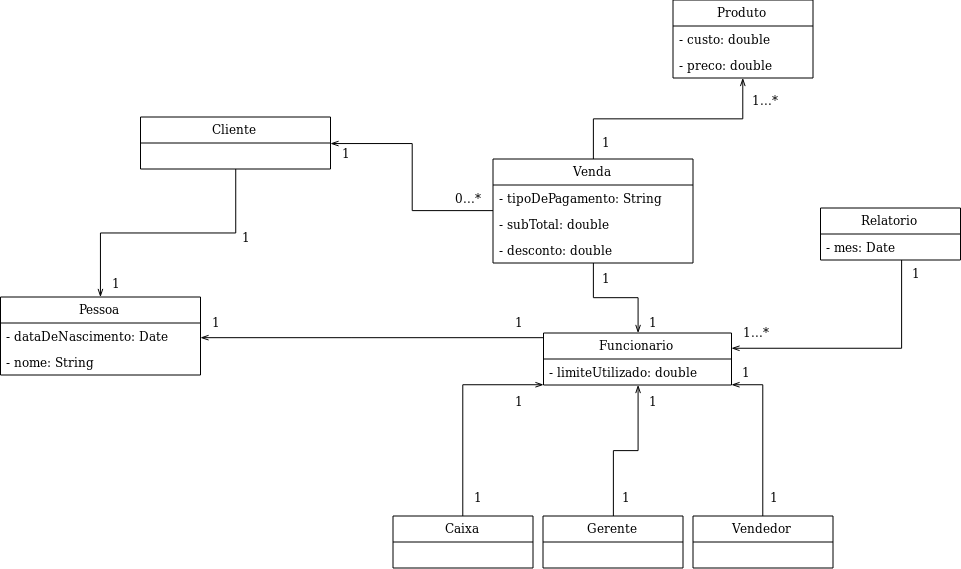

The diagram above was exported from draw.io. Its source (the exported page's mxGraphModel, read from the mxfile embedded in the PNG):
<mxGraphModel dx="1673" dy="858" grid="1" gridSize="10" guides="1" tooltips="1" connect="1" arrows="1" fold="1" page="1" pageScale="1" pageWidth="1000" pageHeight="700" math="0" shadow="0">
  <root>
    <mxCell id="0" />
    <mxCell id="1" parent="0" />
    <mxCell id="Et0RE3fQInxAyhyVzSnv-1" value="Produto" style="swimlane;fontStyle=0;childLayout=stackLayout;horizontal=1;startSize=26;fillColor=none;horizontalStack=0;resizeParent=1;resizeParentMax=0;resizeLast=0;collapsible=1;marginBottom=0;" vertex="1" parent="1">
      <mxGeometry x="692.5" y="65.5" width="140" height="78" as="geometry" />
    </mxCell>
    <mxCell id="Et0RE3fQInxAyhyVzSnv-2" value="- custo: double" style="text;strokeColor=none;fillColor=none;align=left;verticalAlign=top;spacingLeft=4;spacingRight=4;overflow=hidden;rotatable=0;points=[[0,0.5],[1,0.5]];portConstraint=eastwest;" vertex="1" parent="Et0RE3fQInxAyhyVzSnv-1">
      <mxGeometry y="26" width="140" height="26" as="geometry" />
    </mxCell>
    <mxCell id="Et0RE3fQInxAyhyVzSnv-3" value="- preco: double" style="text;strokeColor=none;fillColor=none;align=left;verticalAlign=top;spacingLeft=4;spacingRight=4;overflow=hidden;rotatable=0;points=[[0,0.5],[1,0.5]];portConstraint=eastwest;" vertex="1" parent="Et0RE3fQInxAyhyVzSnv-1">
      <mxGeometry y="52" width="140" height="26" as="geometry" />
    </mxCell>
    <mxCell id="Et0RE3fQInxAyhyVzSnv-37" style="edgeStyle=orthogonalEdgeStyle;rounded=0;orthogonalLoop=1;jettySize=auto;html=1;endArrow=openThin;endFill=0;" edge="1" parent="1" source="Et0RE3fQInxAyhyVzSnv-5" target="Et0RE3fQInxAyhyVzSnv-1">
      <mxGeometry relative="1" as="geometry" />
    </mxCell>
    <mxCell id="Et0RE3fQInxAyhyVzSnv-59" style="edgeStyle=orthogonalEdgeStyle;rounded=0;orthogonalLoop=1;jettySize=auto;html=1;endArrow=openThin;endFill=0;" edge="1" parent="1" source="Et0RE3fQInxAyhyVzSnv-5" target="Et0RE3fQInxAyhyVzSnv-9">
      <mxGeometry relative="1" as="geometry" />
    </mxCell>
    <mxCell id="Et0RE3fQInxAyhyVzSnv-60" style="edgeStyle=orthogonalEdgeStyle;rounded=0;orthogonalLoop=1;jettySize=auto;html=1;endArrow=openThin;endFill=0;" edge="1" parent="1" source="Et0RE3fQInxAyhyVzSnv-5" target="Et0RE3fQInxAyhyVzSnv-14">
      <mxGeometry relative="1" as="geometry" />
    </mxCell>
    <mxCell id="Et0RE3fQInxAyhyVzSnv-5" value="Venda" style="swimlane;fontStyle=0;childLayout=stackLayout;horizontal=1;startSize=26;fillColor=none;horizontalStack=0;resizeParent=1;resizeParentMax=0;resizeLast=0;collapsible=1;marginBottom=0;" vertex="1" parent="1">
      <mxGeometry x="512.5" y="224.5" width="200" height="104" as="geometry" />
    </mxCell>
    <mxCell id="Et0RE3fQInxAyhyVzSnv-6" value="- tipoDePagamento: String" style="text;strokeColor=none;fillColor=none;align=left;verticalAlign=top;spacingLeft=4;spacingRight=4;overflow=hidden;rotatable=0;points=[[0,0.5],[1,0.5]];portConstraint=eastwest;" vertex="1" parent="Et0RE3fQInxAyhyVzSnv-5">
      <mxGeometry y="26" width="200" height="26" as="geometry" />
    </mxCell>
    <mxCell id="Et0RE3fQInxAyhyVzSnv-7" value="- subTotal: double" style="text;strokeColor=none;fillColor=none;align=left;verticalAlign=top;spacingLeft=4;spacingRight=4;overflow=hidden;rotatable=0;points=[[0,0.5],[1,0.5]];portConstraint=eastwest;" vertex="1" parent="Et0RE3fQInxAyhyVzSnv-5">
      <mxGeometry y="52" width="200" height="26" as="geometry" />
    </mxCell>
    <mxCell id="Et0RE3fQInxAyhyVzSnv-8" value="- desconto: double" style="text;strokeColor=none;fillColor=none;align=left;verticalAlign=top;spacingLeft=4;spacingRight=4;overflow=hidden;rotatable=0;points=[[0,0.5],[1,0.5]];portConstraint=eastwest;" vertex="1" parent="Et0RE3fQInxAyhyVzSnv-5">
      <mxGeometry y="78" width="200" height="26" as="geometry" />
    </mxCell>
    <mxCell id="Et0RE3fQInxAyhyVzSnv-75" style="edgeStyle=orthogonalEdgeStyle;rounded=0;orthogonalLoop=1;jettySize=auto;html=1;endArrow=openThin;endFill=0;" edge="1" parent="1" source="Et0RE3fQInxAyhyVzSnv-9" target="Et0RE3fQInxAyhyVzSnv-68">
      <mxGeometry relative="1" as="geometry" />
    </mxCell>
    <mxCell id="Et0RE3fQInxAyhyVzSnv-9" value="Cliente" style="swimlane;fontStyle=0;childLayout=stackLayout;horizontal=1;startSize=26;fillColor=none;horizontalStack=0;resizeParent=1;resizeParentMax=0;resizeLast=0;collapsible=1;marginBottom=0;" vertex="1" parent="1">
      <mxGeometry x="160" y="182.5" width="190" height="52" as="geometry" />
    </mxCell>
    <mxCell id="Et0RE3fQInxAyhyVzSnv-73" style="edgeStyle=orthogonalEdgeStyle;rounded=0;orthogonalLoop=1;jettySize=auto;html=1;endArrow=openThin;endFill=0;" edge="1" parent="1" source="Et0RE3fQInxAyhyVzSnv-14" target="Et0RE3fQInxAyhyVzSnv-68">
      <mxGeometry relative="1" as="geometry">
        <Array as="points">
          <mxPoint x="370" y="403.5" />
          <mxPoint x="370" y="403.5" />
        </Array>
      </mxGeometry>
    </mxCell>
    <mxCell id="Et0RE3fQInxAyhyVzSnv-14" value="Funcionario" style="swimlane;fontStyle=0;childLayout=stackLayout;horizontal=1;startSize=26;fillColor=none;horizontalStack=0;resizeParent=1;resizeParentMax=0;resizeLast=0;collapsible=1;marginBottom=0;" vertex="1" parent="1">
      <mxGeometry x="563" y="398.5" width="188" height="52" as="geometry" />
    </mxCell>
    <mxCell id="Et0RE3fQInxAyhyVzSnv-82" value="- limiteUtilizado: double" style="text;strokeColor=none;fillColor=none;align=left;verticalAlign=top;spacingLeft=4;spacingRight=4;overflow=hidden;rotatable=0;points=[[0,0.5],[1,0.5]];portConstraint=eastwest;" vertex="1" parent="Et0RE3fQInxAyhyVzSnv-14">
      <mxGeometry y="26" width="188" height="26" as="geometry" />
    </mxCell>
    <mxCell id="Et0RE3fQInxAyhyVzSnv-45" style="edgeStyle=orthogonalEdgeStyle;rounded=0;orthogonalLoop=1;jettySize=auto;html=1;endArrow=openThin;endFill=0;" edge="1" parent="1" source="Et0RE3fQInxAyhyVzSnv-18" target="Et0RE3fQInxAyhyVzSnv-14">
      <mxGeometry relative="1" as="geometry" />
    </mxCell>
    <mxCell id="Et0RE3fQInxAyhyVzSnv-18" value="Gerente" style="swimlane;fontStyle=0;childLayout=stackLayout;horizontal=1;startSize=26;fillColor=none;horizontalStack=0;resizeParent=1;resizeParentMax=0;resizeLast=0;collapsible=1;marginBottom=0;" vertex="1" parent="1">
      <mxGeometry x="562.5" y="581.5" width="140" height="52" as="geometry" />
    </mxCell>
    <mxCell id="Et0RE3fQInxAyhyVzSnv-44" style="edgeStyle=orthogonalEdgeStyle;rounded=0;orthogonalLoop=1;jettySize=auto;html=1;endArrow=openThin;endFill=0;" edge="1" parent="1" source="Et0RE3fQInxAyhyVzSnv-22" target="Et0RE3fQInxAyhyVzSnv-14">
      <mxGeometry relative="1" as="geometry">
        <Array as="points">
          <mxPoint x="782.5" y="450.5" />
        </Array>
      </mxGeometry>
    </mxCell>
    <mxCell id="Et0RE3fQInxAyhyVzSnv-22" value="Vendedor" style="swimlane;fontStyle=0;childLayout=stackLayout;horizontal=1;startSize=26;fillColor=none;horizontalStack=0;resizeParent=1;resizeParentMax=0;resizeLast=0;collapsible=1;marginBottom=0;" vertex="1" parent="1">
      <mxGeometry x="712.5" y="581.5" width="140" height="52" as="geometry" />
    </mxCell>
    <mxCell id="Et0RE3fQInxAyhyVzSnv-38" style="edgeStyle=orthogonalEdgeStyle;rounded=0;orthogonalLoop=1;jettySize=auto;html=1;endArrow=openThin;endFill=0;" edge="1" parent="1" source="Et0RE3fQInxAyhyVzSnv-26" target="Et0RE3fQInxAyhyVzSnv-14">
      <mxGeometry relative="1" as="geometry">
        <Array as="points">
          <mxPoint x="482.5" y="450.5" />
        </Array>
      </mxGeometry>
    </mxCell>
    <mxCell id="Et0RE3fQInxAyhyVzSnv-26" value="Caixa" style="swimlane;fontStyle=0;childLayout=stackLayout;horizontal=1;startSize=26;fillColor=none;horizontalStack=0;resizeParent=1;resizeParentMax=0;resizeLast=0;collapsible=1;marginBottom=0;" vertex="1" parent="1">
      <mxGeometry x="412.5" y="581.5" width="140" height="52" as="geometry" />
    </mxCell>
    <mxCell id="Et0RE3fQInxAyhyVzSnv-53" style="edgeStyle=orthogonalEdgeStyle;rounded=0;orthogonalLoop=1;jettySize=auto;html=1;endArrow=openThin;endFill=0;" edge="1" parent="1" source="Et0RE3fQInxAyhyVzSnv-49" target="Et0RE3fQInxAyhyVzSnv-14">
      <mxGeometry relative="1" as="geometry">
        <Array as="points">
          <mxPoint x="921" y="413.5" />
        </Array>
      </mxGeometry>
    </mxCell>
    <mxCell id="Et0RE3fQInxAyhyVzSnv-49" value="Relatorio" style="swimlane;fontStyle=0;childLayout=stackLayout;horizontal=1;startSize=26;fillColor=none;horizontalStack=0;resizeParent=1;resizeParentMax=0;resizeLast=0;collapsible=1;marginBottom=0;" vertex="1" parent="1">
      <mxGeometry x="840" y="273.5" width="140" height="52" as="geometry" />
    </mxCell>
    <mxCell id="Et0RE3fQInxAyhyVzSnv-50" value="- mes: Date" style="text;strokeColor=none;fillColor=none;align=left;verticalAlign=top;spacingLeft=4;spacingRight=4;overflow=hidden;rotatable=0;points=[[0,0.5],[1,0.5]];portConstraint=eastwest;" vertex="1" parent="Et0RE3fQInxAyhyVzSnv-49">
      <mxGeometry y="26" width="140" height="26" as="geometry" />
    </mxCell>
    <mxCell id="Et0RE3fQInxAyhyVzSnv-54" value="1...*" style="text;html=1;resizable=0;points=[];autosize=1;align=left;verticalAlign=top;spacingTop=-4;" vertex="1" parent="1">
      <mxGeometry x="770" y="155.5" width="40" height="20" as="geometry" />
    </mxCell>
    <mxCell id="Et0RE3fQInxAyhyVzSnv-55" value="0...*" style="text;html=1;resizable=0;points=[];autosize=1;align=left;verticalAlign=top;spacingTop=-4;" vertex="1" parent="1">
      <mxGeometry x="472.5" y="253.5" width="40" height="20" as="geometry" />
    </mxCell>
    <mxCell id="Et0RE3fQInxAyhyVzSnv-56" value="1" style="text;html=1;resizable=0;points=[];autosize=1;align=left;verticalAlign=top;spacingTop=-4;" vertex="1" parent="1">
      <mxGeometry x="360" y="208.5" width="20" height="20" as="geometry" />
    </mxCell>
    <mxCell id="Et0RE3fQInxAyhyVzSnv-57" value="1" style="text;html=1;resizable=0;points=[];autosize=1;align=left;verticalAlign=top;spacingTop=-4;" vertex="1" parent="1">
      <mxGeometry x="930" y="328.5" width="20" height="20" as="geometry" />
    </mxCell>
    <mxCell id="Et0RE3fQInxAyhyVzSnv-58" value="1...*" style="text;html=1;resizable=0;points=[];autosize=1;align=left;verticalAlign=top;spacingTop=-4;" vertex="1" parent="1">
      <mxGeometry x="761.5" y="388.5" width="40" height="20" as="geometry" />
    </mxCell>
    <mxCell id="Et0RE3fQInxAyhyVzSnv-61" value="1" style="text;html=1;resizable=0;points=[];autosize=1;align=left;verticalAlign=top;spacingTop=-4;" vertex="1" parent="1">
      <mxGeometry x="492" y="553.5" width="20" height="20" as="geometry" />
    </mxCell>
    <mxCell id="Et0RE3fQInxAyhyVzSnv-62" value="1" style="text;html=1;resizable=0;points=[];autosize=1;align=left;verticalAlign=top;spacingTop=-4;" vertex="1" parent="1">
      <mxGeometry x="788" y="553.5" width="20" height="20" as="geometry" />
    </mxCell>
    <mxCell id="Et0RE3fQInxAyhyVzSnv-63" value="1" style="text;html=1;resizable=0;points=[];autosize=1;align=left;verticalAlign=top;spacingTop=-4;" vertex="1" parent="1">
      <mxGeometry x="667" y="456.5" width="20" height="20" as="geometry" />
    </mxCell>
    <mxCell id="Et0RE3fQInxAyhyVzSnv-64" value="1" style="text;html=1;resizable=0;points=[];autosize=1;align=left;verticalAlign=top;spacingTop=-4;" vertex="1" parent="1">
      <mxGeometry x="640" y="553.5" width="20" height="20" as="geometry" />
    </mxCell>
    <mxCell id="Et0RE3fQInxAyhyVzSnv-65" value="1" style="text;html=1;resizable=0;points=[];autosize=1;align=left;verticalAlign=top;spacingTop=-4;" vertex="1" parent="1">
      <mxGeometry x="532.5" y="456.5" width="20" height="20" as="geometry" />
    </mxCell>
    <mxCell id="Et0RE3fQInxAyhyVzSnv-66" value="1" style="text;html=1;resizable=0;points=[];autosize=1;align=left;verticalAlign=top;spacingTop=-4;" vertex="1" parent="1">
      <mxGeometry x="760" y="427.5" width="20" height="20" as="geometry" />
    </mxCell>
    <mxCell id="Et0RE3fQInxAyhyVzSnv-67" value="1" style="text;html=1;resizable=0;points=[];autosize=1;align=left;verticalAlign=top;spacingTop=-4;" vertex="1" parent="1">
      <mxGeometry x="620" y="197.5" width="20" height="20" as="geometry" />
    </mxCell>
    <mxCell id="Et0RE3fQInxAyhyVzSnv-68" value="Pessoa" style="swimlane;fontStyle=0;childLayout=stackLayout;horizontal=1;startSize=26;fillColor=none;horizontalStack=0;resizeParent=1;resizeParentMax=0;resizeLast=0;collapsible=1;marginBottom=0;" vertex="1" parent="1">
      <mxGeometry x="20" y="362.5" width="200" height="78" as="geometry" />
    </mxCell>
    <mxCell id="Et0RE3fQInxAyhyVzSnv-69" value="- dataDeNascimento: Date" style="text;strokeColor=none;fillColor=none;align=left;verticalAlign=top;spacingLeft=4;spacingRight=4;overflow=hidden;rotatable=0;points=[[0,0.5],[1,0.5]];portConstraint=eastwest;" vertex="1" parent="Et0RE3fQInxAyhyVzSnv-68">
      <mxGeometry y="26" width="200" height="26" as="geometry" />
    </mxCell>
    <mxCell id="Et0RE3fQInxAyhyVzSnv-70" value="- nome: String" style="text;strokeColor=none;fillColor=none;align=left;verticalAlign=top;spacingLeft=4;spacingRight=4;overflow=hidden;rotatable=0;points=[[0,0.5],[1,0.5]];portConstraint=eastwest;" vertex="1" parent="Et0RE3fQInxAyhyVzSnv-68">
      <mxGeometry y="52" width="200" height="26" as="geometry" />
    </mxCell>
    <mxCell id="Et0RE3fQInxAyhyVzSnv-76" value="1" style="text;html=1;resizable=0;points=[];autosize=1;align=left;verticalAlign=top;spacingTop=-4;" vertex="1" parent="1">
      <mxGeometry x="260" y="292.5" width="20" height="20" as="geometry" />
    </mxCell>
    <mxCell id="Et0RE3fQInxAyhyVzSnv-77" value="1" style="text;html=1;resizable=0;points=[];autosize=1;align=left;verticalAlign=top;spacingTop=-4;" vertex="1" parent="1">
      <mxGeometry x="130" y="338.5" width="20" height="20" as="geometry" />
    </mxCell>
    <mxCell id="Et0RE3fQInxAyhyVzSnv-78" value="1" style="text;html=1;resizable=0;points=[];autosize=1;align=left;verticalAlign=top;spacingTop=-4;" vertex="1" parent="1">
      <mxGeometry x="532.5" y="377.5" width="20" height="20" as="geometry" />
    </mxCell>
    <mxCell id="Et0RE3fQInxAyhyVzSnv-79" value="1" style="text;html=1;resizable=0;points=[];autosize=1;align=left;verticalAlign=top;spacingTop=-4;" vertex="1" parent="1">
      <mxGeometry x="230" y="377.5" width="20" height="20" as="geometry" />
    </mxCell>
    <mxCell id="Et0RE3fQInxAyhyVzSnv-83" value="1" style="text;html=1;resizable=0;points=[];autosize=1;align=left;verticalAlign=top;spacingTop=-4;" vertex="1" parent="1">
      <mxGeometry x="667" y="377.5" width="20" height="20" as="geometry" />
    </mxCell>
    <mxCell id="Et0RE3fQInxAyhyVzSnv-84" value="1" style="text;html=1;resizable=0;points=[];autosize=1;align=left;verticalAlign=top;spacingTop=-4;" vertex="1" parent="1">
      <mxGeometry x="620" y="333.5" width="20" height="20" as="geometry" />
    </mxCell>
  </root>
</mxGraphModel>